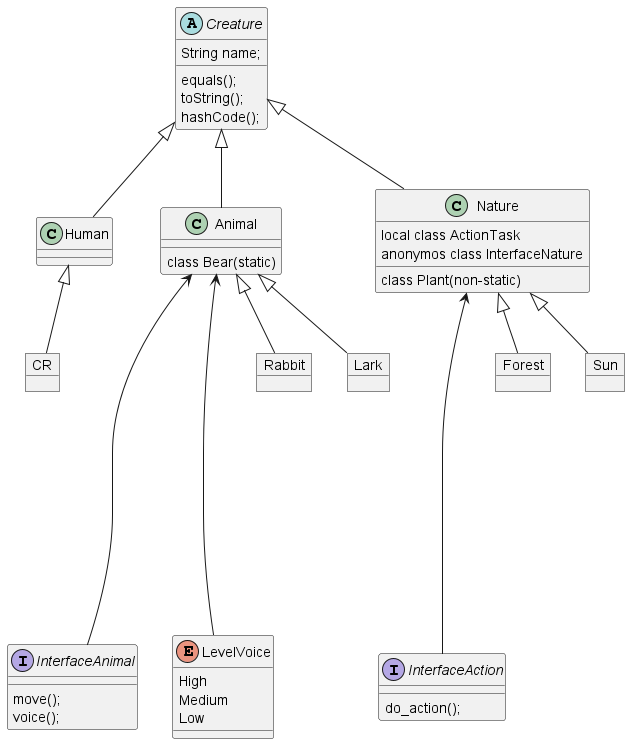

The diagram above was rendered by PlantUML. Its source (embedded in the PNG):
@startuml
'https://plantuml.com/class-diagram

'abstract class AbstractList
'abstract AbstractCollection
'interface List
'interface Collection
'
'List <|-- AbstractList
'Collection <|-- AbstractCollection
'
'Collection <|- List
'AbstractCollection <|- AbstractList
'AbstractList <|-- ArrayList
'
'class ArrayList {
'Object[] elementData
'size()
'}
'
'enum TimeUnit {
'DAYS
'HOURS
'MINUTES
'}
abstract class Сreature{
    String name;
    equals();
    toString();
    hashCode();
}


class Human
class Animal{
    class Bear(static)
}

class Nature{
    class Plant(non-static)
    local class ActionTask
    anonymos class InterfaceNature
}


interface InterfaceAnimal{
    move();
    voice();
}
interface InterfaceAction{
    do_action();
}

enum LevelVoice{
    High
    Medium
    Low
}

object CR
object Rabbit
object Lark
object Forest
object Sun


Сreature <|-- Human
Сreature <|-- Nature
Сreature <|-- Animal
Animal <|-- Lark
Animal <|-- Rabbit
Nature <|-- Forest
Nature <|-- Sun
Human <|-- CR

Animal <------ InterfaceAnimal
Nature <------ InterfaceAction
Animal <------ LevelVoice



@enduml